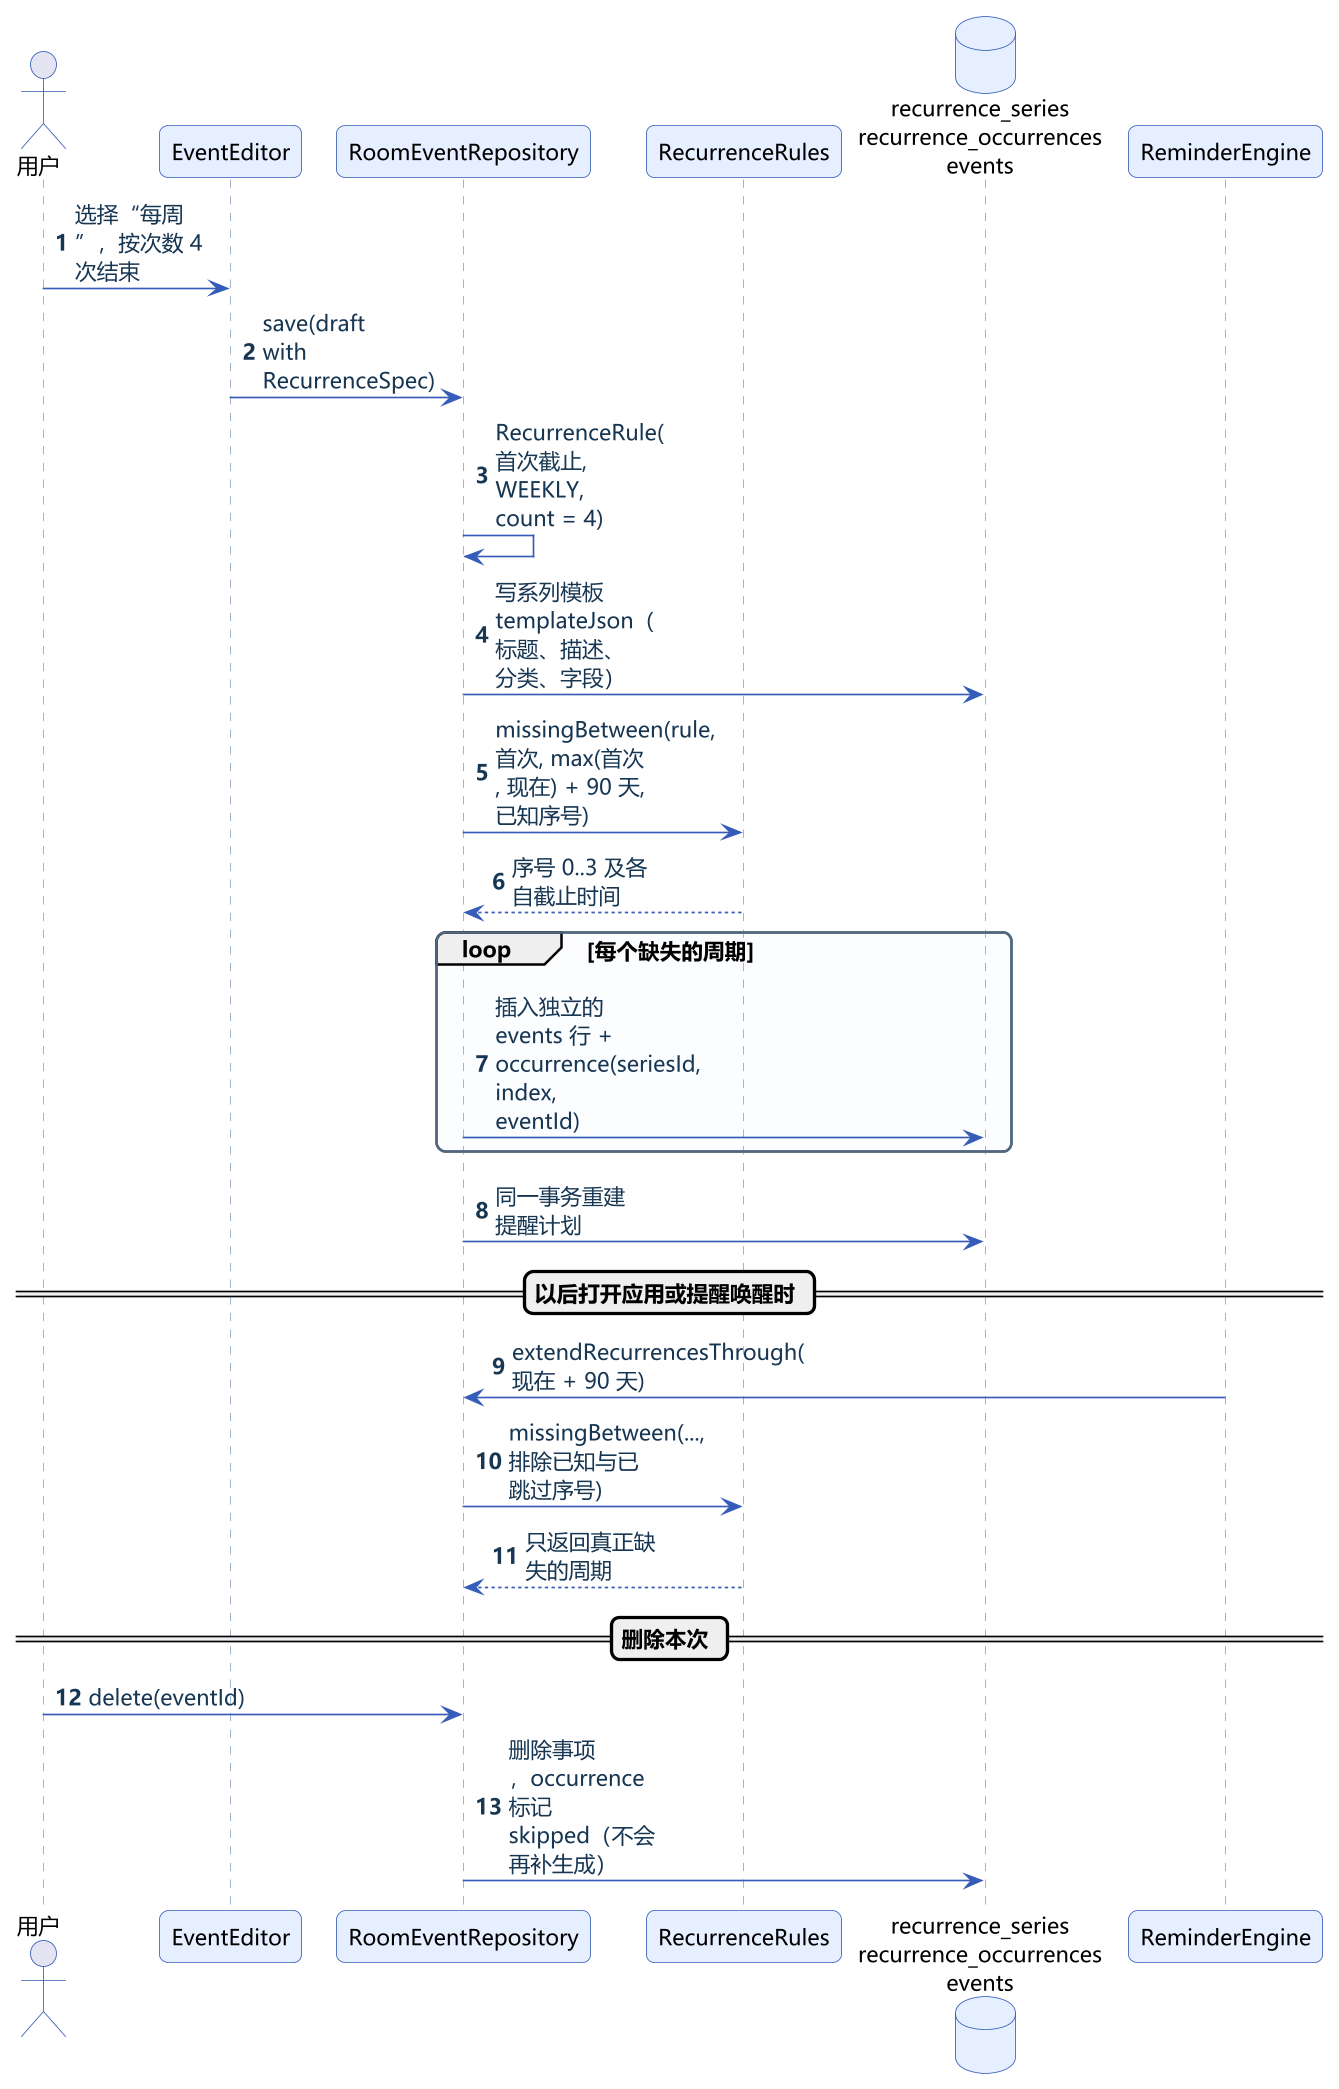

The diagram above was rendered by PlantUML. Its source (embedded in the PNG):
@startuml seq-recurrence
!include _style.iuml
skinparam maxMessageSize 90
autonumber
actor 用户
participant "EventEditor" as ED
participant "RoomEventRepository" as RP
participant "RecurrenceRules" as RR
database "recurrence_series\nrecurrence_occurrences\nevents" as DB
participant "ReminderEngine" as EN
用户 -> ED : 选择“每周”，按次数 4 次结束
ED -> RP : save(draft with RecurrenceSpec)
RP -> RP : RecurrenceRule(首次截止, WEEKLY, count = 4)
RP -> DB : 写系列模板 templateJson（标题、描述、分类、字段）
RP -> RR : missingBetween(rule, 首次, max(首次, 现在) + 90 天, 已知序号)
RR --> RP : 序号 0..3 及各自截止时间
loop 每个缺失的周期
  RP -> DB : 插入独立的 events 行 + occurrence(seriesId, index, eventId)
end
RP -> DB : 同一事务重建提醒计划
== 以后打开应用或提醒唤醒时 ==
EN -> RP : extendRecurrencesThrough(现在 + 90 天)
RP -> RR : missingBetween(..., 排除已知与已跳过序号)
RR --> RP : 只返回真正缺失的周期
== 删除本次 ==
用户 -> RP : delete(eventId)
RP -> DB : 删除事项，occurrence 标记 skipped（不会再补生成）
@enduml